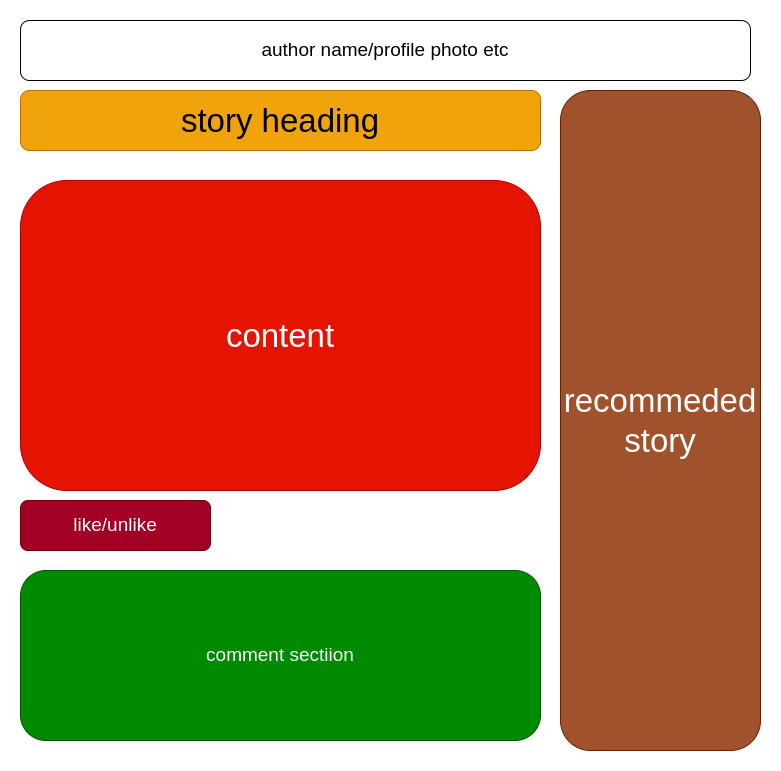

The diagram above was exported from draw.io. Its source (the exported page's mxGraphModel, read from the mxfile embedded in the PNG):
<mxGraphModel dx="1422" dy="755" grid="1" gridSize="10" guides="1" tooltips="1" connect="1" arrows="1" fold="1" page="1" pageScale="1" pageWidth="850" pageHeight="1100" math="0" shadow="0">
  <root>
    <mxCell id="0" />
    <mxCell id="1" parent="0" />
    <mxCell id="i0i0t8E6l4RmhtkmwmIB-2" value="story heading" style="rounded=1;whiteSpace=wrap;html=1;fontSize=33;fillColor=#f0a30a;fontColor=#000000;strokeColor=#BD7000;" vertex="1" parent="1">
      <mxGeometry x="50" y="70" width="520" height="60" as="geometry" />
    </mxCell>
    <mxCell id="i0i0t8E6l4RmhtkmwmIB-3" value="content" style="rounded=1;whiteSpace=wrap;html=1;fontSize=33;fillColor=#e51400;fontColor=#ffffff;strokeColor=#B20000;" vertex="1" parent="1">
      <mxGeometry x="50" y="160" width="520" height="310" as="geometry" />
    </mxCell>
    <mxCell id="i0i0t8E6l4RmhtkmwmIB-4" value="recommeded story" style="rounded=1;whiteSpace=wrap;html=1;fontSize=33;fillColor=#a0522d;fontColor=#ffffff;strokeColor=#6D1F00;" vertex="1" parent="1">
      <mxGeometry x="590" y="70" width="200" height="660" as="geometry" />
    </mxCell>
    <mxCell id="FW17cnnsIsvg0_oXkO5u-9" value="comment sectiion" style="rounded=1;whiteSpace=wrap;html=1;fontSize=19;fillColor=#008a00;fontColor=#ffffff;strokeColor=#005700;" vertex="1" parent="1">
      <mxGeometry x="50" y="550" width="520" height="170" as="geometry" />
    </mxCell>
    <mxCell id="FW17cnnsIsvg0_oXkO5u-10" value="like/unlike" style="rounded=1;whiteSpace=wrap;html=1;fontSize=19;fillColor=#a20025;fontColor=#ffffff;strokeColor=#6F0000;" vertex="1" parent="1">
      <mxGeometry x="50" y="480" width="190" height="50" as="geometry" />
    </mxCell>
    <mxCell id="kofZKZ4P2n6tN7ixADL4-1" value="author name/profile photo etc" style="rounded=1;whiteSpace=wrap;html=1;fontSize=19;" vertex="1" parent="1">
      <mxGeometry x="50" width="730" height="60" as="geometry" />
    </mxCell>
  </root>
</mxGraphModel>